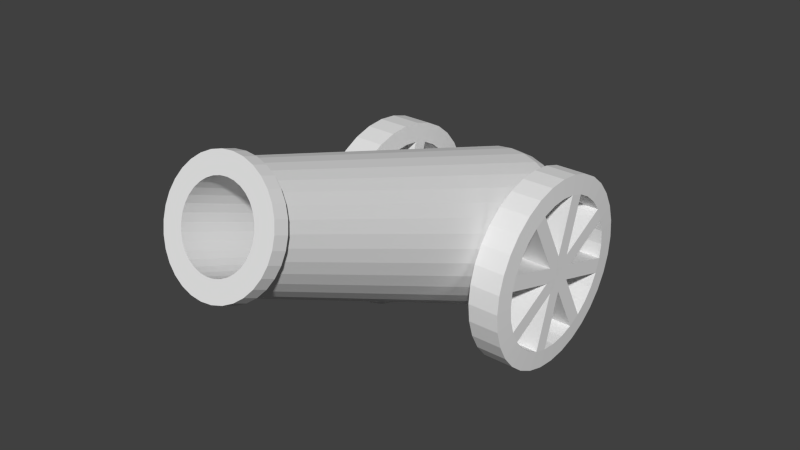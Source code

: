# Source: canon.blend  (saved by Blender 2.72.0; exported with 4.5.12 LTS)
import bpy
from mathutils import Matrix  # noqa: F401  (used for matrix-valued properties, if any)

bpy.ops.wm.read_factory_settings(use_empty=True)
scene = bpy.context.scene
scene.name = 'Scene'

# ---- collections
col_collection_1 = bpy.data.collections.new('Collection 1'); scene.collection.children.link(col_collection_1)

# ---- world
world_world = bpy.data.worlds.new('World'); scene.world = world_world
world_world.color = (0.05088, 0.05088, 0.05088)
world_world.use_sun_shadow = False
world_world.sun_shadow_jitter_overblur = 0.0
world_world.cycles.sampling_method = 'MANUAL'
world_world.cycles.sample_map_resolution = 256

# ---- meshes
me_cylinder_004 = bpy.data.meshes.new('Cylinder.004')
me_cylinder_004.from_pydata([(-0.004903, 1.005, -1.021), (-0.004903, 1.005, 0.9787), (0.1902, 0.9859, -1.021), (0.1902, 0.9859, 0.9787), (0.3778, 0.929, -1.021), (0.3778, 0.929, 0.9787), (0.5507, 0.8366, -1.021), (0.5507, 0.8366, 0.9787), (0.7022, 0.7122, -1.021), (0.7022, 0.7122, 0.9787), (0.8266, 0.5607, -1.021), (0.8266, 0.5607, 0.9787), (0.919, 0.3878, -1.021), (0.919, 0.3878, 0.9787), (0.9759, 0.2002, -1.021), (0.9759, 0.2002, 0.9787), (0.9951, 0.005133, -1.021), (0.9951, 0.005133, 0.9787), (0.9759, -0.19, -1.021), (0.9759, -0.19, 0.9787), (0.919, -0.3776, -1.021), (0.919, -0.3776, 0.9787), (0.8266, -0.5504, -1.021), (0.8266, -0.5504, 0.9787), (0.7022, -0.702, -1.021), (0.7022, -0.702, 0.9787), (0.5507, -0.8263, -1.021), (0.5507, -0.8263, 0.9787), (0.3778, -0.9187, -1.021), (0.3778, -0.9187, 0.9787), (0.1902, -0.9757, -1.021), (0.1902, -0.9757, 0.9787), (-0.004903, -0.9949, -1.021), (-0.004903, -0.9949, 0.9787), (-0.2, -0.9757, -1.021), (-0.2, -0.9757, 0.9787), (-0.3876, -0.9187, -1.021), (-0.3876, -0.9187, 0.9787), (-0.5605, -0.8263, -1.021), (-0.5605, -0.8263, 0.9787), (-0.712, -0.702, -1.021), (-0.712, -0.702, 0.9787), (-0.8364, -0.5504, -1.021), (-0.8364, -0.5504, 0.9787), (-0.9288, -0.3775, -1.021), (-0.9288, -0.3775, 0.9787), (-0.9857, -0.19, -1.021), (-0.9857, -0.19, 0.9787), (-1.005, 0.005134, -1.021), (-1.005, 0.005134, 0.9787), (-0.9857, 0.2002, -1.021), (-0.9857, 0.2002, 0.9787), (-0.9288, 0.3878, -1.021), (-0.9288, 0.3878, 0.9787), (-0.8364, 0.5607, -1.021), (-0.8364, 0.5607, 0.9787), (-0.712, 0.7122, -1.021), (-0.712, 0.7122, 0.9787), (-0.5605, 0.8366, -1.021), (-0.5605, 0.8366, 0.9787), (-0.3876, 0.929, -1.021), (-0.3876, 0.929, 0.9787), (-0.2, 0.9859, -1.021), (-0.2, 0.9859, 0.9787), (-0.004903, 0.8047, 1.046), (0.1511, 0.7893, 1.046), (0.3011, 0.7438, 1.046), (0.4393, 0.67, 1.046), (0.5605, 0.5705, 1.046), (0.6599, 0.4494, 1.046), (0.7338, 0.3111, 1.046), (0.7793, 0.1611, 1.046), (0.7947, 0.005133, 1.046), (0.7793, -0.1509, 1.046), (0.7338, -0.3009, 1.046), (0.6599, -0.4391, 1.046), (0.5605, -0.5603, 1.046), (0.4393, -0.6597, 1.046), (0.3011, -0.7336, 1.046), (0.1511, -0.7791, 1.046), (-0.004903, -0.7944, 1.046), (-0.1609, -0.7791, 1.046), (-0.3109, -0.7336, 1.046), (-0.4491, -0.6597, 1.046), (-0.5703, -0.5603, 1.046), (-0.6697, -0.4391, 1.046), (-0.7436, -0.3009, 1.046), (-0.7891, -0.1509, 1.046), (-0.8045, 0.005134, 1.046), (-0.7891, 0.1611, 1.046), (-0.7436, 0.3111, 1.046), (-0.6697, 0.4494, 1.046), (-0.5703, 0.5705, 1.046), (-0.4491, 0.67, 1.046), (-0.3109, 0.7438, 1.046), (-0.1609, 0.7893, 1.046), (-0.004903, 0.8045, -1.021), (0.151, 0.7891, -1.021), (0.301, 0.7436, -1.021), (0.4392, 0.6697, -1.021), (0.5603, 0.5703, -1.021), (0.6597, 0.4492, -1.021), (0.7336, 0.311, -1.021), (0.7791, 0.1611, -1.021), (0.7944, 0.005133, -1.021), (0.7791, -0.1508, -1.021), (0.7336, -0.3008, -1.021), (0.6597, -0.4389, -1.021), (0.5603, -0.5601, -1.021), (0.4392, -0.6595, -1.021), (0.301, -0.7333, -1.021), (0.151, -0.7788, -1.021), (-0.004903, -0.7942, -1.021), (-0.1608, -0.7788, -1.021), (-0.3108, -0.7333, -1.021), (-0.449, -0.6595, -1.021), (-0.5701, -0.5601, -1.021), (-0.6695, -0.4389, -1.021), (-0.7434, -0.3008, -1.021), (-0.7889, -0.1508, -1.021), (-0.8042, 0.005134, -1.021), (-0.7889, 0.1611, -1.021), (-0.7434, 0.311, -1.021), (-0.6695, 0.4492, -1.021), (-0.5701, 0.5703, -1.021), (-0.449, 0.6697, -1.021), (-0.3108, 0.7436, -1.021), (-0.1608, 0.7891, -1.021), (-0.4491, -0.6597, 1.046), (-0.5703, -0.5603, 1.046), (-0.449, -0.6595, -1.021), (-0.5701, -0.5601, -1.021), (-0.07163, -0.03629, 1.05), (0.06661, 0.0376, 1.05), (-0.07148, -0.03651, -1.018), (0.06671, 0.03736, -1.018), (-0.0848, 0.01172, 1.05), (0.06519, -0.03378, 1.05), (-0.08485, 0.01147, -1.017), (0.06509, -0.03402, -1.017), (-0.006182, 0.09331, 1.05), (0.06771, -0.04492, 1.05), (-0.006394, 0.09317, -1.018), (0.06747, -0.04502, -1.018), (0.09273, 0.05741, 1.049), (0.04723, -0.09258, 1.049), (0.09248, 0.05746, -1.018), (0.047, -0.09248, -1.018), (0.1025, -0.0296, 1.049), (-0.03571, -0.1035, 1.049), (0.1024, -0.02939, -1.018), (-0.0358, -0.1033, -1.018), (0.05512, -0.06699, 1.049), (-0.09488, -0.02149, 1.049), (0.05517, -0.06674, -1.018), (-0.09478, -0.02125, -1.018), (-0.02045, -0.09204, 1.049), (-0.09434, 0.04619, 1.049), (-0.02024, -0.0919, -1.018), (-0.09411, 0.04629, -1.018), (-0.07971, -0.05407, 1.049), (-0.03421, 0.09592, 1.049), (-0.07946, -0.05412, -1.018), (-0.03398, 0.09582, -1.018), (0.1464, -0.1227, 1.051), (0.1919, 0.02733, 1.051), (0.1467, -0.1227, -1.017), (0.1921, 0.02723, -1.017)], [], [(0, 1, 3, 2), (2, 3, 5, 4), (4, 5, 7, 6), (6, 7, 9, 8), (8, 9, 11, 10), (10, 11, 13, 12), (12, 13, 15, 14), (14, 15, 17, 16), (16, 17, 19, 18), (18, 19, 21, 20), (20, 21, 23, 22), (22, 23, 25, 24), (24, 25, 27, 26), (26, 27, 29, 28), (28, 29, 31, 30), (30, 31, 33, 32), (32, 33, 35, 34), (34, 35, 37, 36), (36, 37, 39, 38), (38, 39, 41, 40), (40, 41, 43, 42), (42, 43, 45, 44), (44, 45, 47, 46), (46, 47, 49, 48), (48, 49, 51, 50), (50, 51, 53, 52), (52, 53, 55, 54), (54, 55, 57, 56), (56, 57, 59, 58), (58, 59, 61, 60), (63, 61, 94, 95), (62, 63, 1, 0), (60, 61, 63, 62), (46, 48, 120, 119), (89, 121, 162, 160), (41, 39, 83, 84), (19, 17, 72, 73), (47, 45, 86, 87), (25, 23, 75, 76), (53, 51, 89, 90), (9, 7, 67, 68), (31, 29, 78, 79), (59, 57, 92, 93), (37, 35, 81, 82), (15, 13, 70, 71), (1, 63, 95, 64), (43, 41, 84, 85), (21, 19, 73, 74), (49, 47, 87, 88), (5, 3, 65, 66), (27, 25, 76, 77), (55, 53, 90, 91), (11, 9, 68, 69), (33, 31, 79, 80), (61, 59, 93, 94), (39, 37, 82, 83), (3, 1, 64, 65), (17, 15, 71, 72), (45, 43, 85, 86), (23, 21, 74, 75), (51, 49, 88, 89), (7, 5, 66, 67), (29, 27, 77, 78), (57, 55, 91, 92), (35, 33, 80, 81), (13, 11, 69, 70), (91, 90, 122, 123), (2, 4, 98, 97), (24, 26, 109, 108), (52, 54, 123, 122), (8, 10, 101, 100), (30, 32, 112, 111), (58, 60, 126, 125), (36, 38, 115, 114), (0, 2, 97, 96), (14, 16, 104, 103), (42, 44, 118, 117), (20, 22, 107, 106), (48, 50, 121, 120), (4, 6, 99, 98), (26, 28, 110, 109), (54, 56, 124, 123), (32, 34, 113, 112), (10, 12, 102, 101), (60, 62, 127, 126), (38, 40, 116, 115), (16, 18, 105, 104), (44, 46, 119, 118), (22, 24, 108, 107), (50, 52, 122, 121), (6, 8, 100, 99), (28, 30, 111, 110), (56, 58, 125, 124), (34, 36, 114, 113), (12, 14, 103, 102), (62, 0, 96, 127), (40, 42, 117, 116), (18, 20, 106, 105), (92, 91, 123, 124), (93, 92, 124, 125), (89, 88, 120, 121), (88, 87, 119, 120), (87, 86, 118, 119), (85, 117, 158, 156), (85, 84, 116, 117), (128, 130, 131, 129), (83, 82, 114, 115), (81, 113, 154, 152), (81, 80, 112, 113), (80, 79, 111, 112), (79, 78, 110, 111), (77, 109, 150, 148), (77, 76, 108, 109), (76, 75, 107, 108), (75, 74, 106, 107), (73, 105, 146, 144), (73, 72, 104, 105), (72, 71, 103, 104), (71, 70, 102, 103), (69, 101, 142, 140), (69, 68, 100, 101), (68, 67, 99, 100), (67, 66, 98, 99), (65, 97, 138, 136), (65, 64, 96, 97), (64, 95, 127, 96), (95, 94, 126, 127), (126, 94, 133, 135), (133, 132, 134, 135), (93, 125, 134, 132), (125, 126, 135, 134), (94, 93, 132, 133), (137, 136, 138, 139), (98, 66, 137, 139), (97, 98, 139, 138), (66, 65, 136, 137), (141, 140, 142, 143), (102, 70, 141, 143), (101, 102, 143, 142), (70, 69, 140, 141), (145, 144, 146, 147), (106, 74, 145, 147), (105, 106, 147, 146), (74, 73, 144, 145), (149, 148, 150, 151), (110, 78, 149, 151), (109, 110, 151, 150), (78, 77, 148, 149), (153, 152, 154, 155), (114, 82, 153, 155), (113, 114, 155, 154), (82, 81, 152, 153), (157, 156, 158, 159), (118, 86, 157, 159), (117, 118, 159, 158), (86, 85, 156, 157), (160, 162, 166, 164), (122, 90, 161, 163), (121, 122, 163, 162), (90, 89, 160, 161), (165, 164, 166, 167), (163, 161, 165, 167), (162, 163, 167, 166), (161, 160, 164, 165)])
me_cylinder_004.use_remesh_preserve_volume = False
me_cylinder_004.use_remesh_preserve_attributes = False
me_cylinder_004.use_mirror_vertex_groups = False
me_cylinder_004.update()
me_cylinder_003 = bpy.data.meshes.new('Cylinder.003')
me_cylinder_003.from_pydata([(-0.004903, 1.005, -1.021), (-0.004903, 1.005, 0.9787), (0.1902, 0.9859, -1.021), (0.1902, 0.9859, 0.9787), (0.3778, 0.929, -1.021), (0.3778, 0.929, 0.9787), (0.5507, 0.8366, -1.021), (0.5507, 0.8366, 0.9787), (0.7022, 0.7122, -1.021), (0.7022, 0.7122, 0.9787), (0.8266, 0.5607, -1.021), (0.8266, 0.5607, 0.9787), (0.919, 0.3878, -1.021), (0.919, 0.3878, 0.9787), (0.9759, 0.2002, -1.021), (0.9759, 0.2002, 0.9787), (0.9951, 0.005133, -1.021), (0.9951, 0.005133, 0.9787), (0.9759, -0.19, -1.021), (0.9759, -0.19, 0.9787), (0.919, -0.3776, -1.021), (0.919, -0.3776, 0.9787), (0.8266, -0.5504, -1.021), (0.8266, -0.5504, 0.9787), (0.7022, -0.702, -1.021), (0.7022, -0.702, 0.9787), (0.5507, -0.8263, -1.021), (0.5507, -0.8263, 0.9787), (0.3778, -0.9187, -1.021), (0.3778, -0.9187, 0.9787), (0.1902, -0.9757, -1.021), (0.1902, -0.9757, 0.9787), (-0.004903, -0.9949, -1.021), (-0.004903, -0.9949, 0.9787), (-0.2, -0.9757, -1.021), (-0.2, -0.9757, 0.9787), (-0.3876, -0.9187, -1.021), (-0.3876, -0.9187, 0.9787), (-0.5605, -0.8263, -1.021), (-0.5605, -0.8263, 0.9787), (-0.712, -0.702, -1.021), (-0.712, -0.702, 0.9787), (-0.8364, -0.5504, -1.021), (-0.8364, -0.5504, 0.9787), (-0.9288, -0.3775, -1.021), (-0.9288, -0.3775, 0.9787), (-0.9857, -0.19, -1.021), (-0.9857, -0.19, 0.9787), (-1.005, 0.005134, -1.021), (-1.005, 0.005134, 0.9787), (-0.9857, 0.2002, -1.021), (-0.9857, 0.2002, 0.9787), (-0.9288, 0.3878, -1.021), (-0.9288, 0.3878, 0.9787), (-0.8364, 0.5607, -1.021), (-0.8364, 0.5607, 0.9787), (-0.712, 0.7122, -1.021), (-0.712, 0.7122, 0.9787), (-0.5605, 0.8366, -1.021), (-0.5605, 0.8366, 0.9787), (-0.3876, 0.929, -1.021), (-0.3876, 0.929, 0.9787), (-0.2, 0.9859, -1.021), (-0.2, 0.9859, 0.9787), (-0.004903, 0.8047, 1.046), (0.1511, 0.7893, 1.046), (0.3011, 0.7438, 1.046), (0.4393, 0.67, 1.046), (0.5605, 0.5705, 1.046), (0.6599, 0.4494, 1.046), (0.7338, 0.3111, 1.046), (0.7793, 0.1611, 1.046), (0.7947, 0.005133, 1.046), (0.7793, -0.1509, 1.046), (0.7338, -0.3009, 1.046), (0.6599, -0.4391, 1.046), (0.5605, -0.5603, 1.046), (0.4393, -0.6597, 1.046), (0.3011, -0.7336, 1.046), (0.1511, -0.7791, 1.046), (-0.004903, -0.7944, 1.046), (-0.1609, -0.7791, 1.046), (-0.3109, -0.7336, 1.046), (-0.4491, -0.6597, 1.046), (-0.5703, -0.5603, 1.046), (-0.6697, -0.4391, 1.046), (-0.7436, -0.3009, 1.046), (-0.7891, -0.1509, 1.046), (-0.8045, 0.005134, 1.046), (-0.7891, 0.1611, 1.046), (-0.7436, 0.3111, 1.046), (-0.6697, 0.4494, 1.046), (-0.5703, 0.5705, 1.046), (-0.4491, 0.67, 1.046), (-0.3109, 0.7438, 1.046), (-0.1609, 0.7893, 1.046), (-0.004903, 0.8045, -1.021), (0.151, 0.7891, -1.021), (0.301, 0.7436, -1.021), (0.4392, 0.6697, -1.021), (0.5603, 0.5703, -1.021), (0.6597, 0.4492, -1.021), (0.7336, 0.311, -1.021), (0.7791, 0.1611, -1.021), (0.7944, 0.005133, -1.021), (0.7791, -0.1508, -1.021), (0.7336, -0.3008, -1.021), (0.6597, -0.4389, -1.021), (0.5603, -0.5601, -1.021), (0.4392, -0.6595, -1.021), (0.301, -0.7333, -1.021), (0.151, -0.7788, -1.021), (-0.004903, -0.7942, -1.021), (-0.1608, -0.7788, -1.021), (-0.3108, -0.7333, -1.021), (-0.449, -0.6595, -1.021), (-0.5701, -0.5601, -1.021), (-0.6695, -0.4389, -1.021), (-0.7434, -0.3008, -1.021), (-0.7889, -0.1508, -1.021), (-0.8042, 0.005134, -1.021), (-0.7889, 0.1611, -1.021), (-0.7434, 0.311, -1.021), (-0.6695, 0.4492, -1.021), (-0.5701, 0.5703, -1.021), (-0.449, 0.6697, -1.021), (-0.3108, 0.7436, -1.021), (-0.1608, 0.7891, -1.021), (-0.4491, -0.6597, 1.046), (-0.5703, -0.5603, 1.046), (-0.449, -0.6595, -1.021), (-0.5701, -0.5601, -1.021), (-0.07163, -0.03629, 1.05), (0.06661, 0.0376, 1.05), (-0.07148, -0.03651, -1.018), (0.06671, 0.03736, -1.018), (-0.0848, 0.01172, 1.05), (0.06519, -0.03378, 1.05), (-0.08485, 0.01147, -1.017), (0.06509, -0.03402, -1.017), (-0.006182, 0.09331, 1.05), (0.06771, -0.04492, 1.05), (-0.006394, 0.09317, -1.018), (0.06747, -0.04502, -1.018), (0.09273, 0.05741, 1.049), (0.04723, -0.09258, 1.049), (0.09248, 0.05746, -1.018), (0.047, -0.09248, -1.018), (0.1025, -0.0296, 1.049), (-0.03571, -0.1035, 1.049), (0.1024, -0.02939, -1.018), (-0.0358, -0.1033, -1.018), (0.05512, -0.06699, 1.049), (-0.09488, -0.02149, 1.049), (0.05517, -0.06674, -1.018), (-0.09478, -0.02125, -1.018), (-0.02045, -0.09204, 1.049), (-0.09434, 0.04619, 1.049), (-0.02024, -0.0919, -1.018), (-0.09411, 0.04629, -1.018), (-0.07971, -0.05407, 1.049), (-0.03421, 0.09592, 1.049), (-0.07946, -0.05412, -1.018), (-0.03398, 0.09582, -1.018), (0.1464, -0.1227, 1.051), (0.1919, 0.02733, 1.051), (0.1467, -0.1227, -1.017), (0.1921, 0.02723, -1.017)], [], [(0, 1, 3, 2), (2, 3, 5, 4), (4, 5, 7, 6), (6, 7, 9, 8), (8, 9, 11, 10), (10, 11, 13, 12), (12, 13, 15, 14), (14, 15, 17, 16), (16, 17, 19, 18), (18, 19, 21, 20), (20, 21, 23, 22), (22, 23, 25, 24), (24, 25, 27, 26), (26, 27, 29, 28), (28, 29, 31, 30), (30, 31, 33, 32), (32, 33, 35, 34), (34, 35, 37, 36), (36, 37, 39, 38), (38, 39, 41, 40), (40, 41, 43, 42), (42, 43, 45, 44), (44, 45, 47, 46), (46, 47, 49, 48), (48, 49, 51, 50), (50, 51, 53, 52), (52, 53, 55, 54), (54, 55, 57, 56), (56, 57, 59, 58), (58, 59, 61, 60), (63, 61, 94, 95), (62, 63, 1, 0), (60, 61, 63, 62), (46, 48, 120, 119), (89, 121, 162, 160), (41, 39, 83, 84), (19, 17, 72, 73), (47, 45, 86, 87), (25, 23, 75, 76), (53, 51, 89, 90), (9, 7, 67, 68), (31, 29, 78, 79), (59, 57, 92, 93), (37, 35, 81, 82), (15, 13, 70, 71), (1, 63, 95, 64), (43, 41, 84, 85), (21, 19, 73, 74), (49, 47, 87, 88), (5, 3, 65, 66), (27, 25, 76, 77), (55, 53, 90, 91), (11, 9, 68, 69), (33, 31, 79, 80), (61, 59, 93, 94), (39, 37, 82, 83), (3, 1, 64, 65), (17, 15, 71, 72), (45, 43, 85, 86), (23, 21, 74, 75), (51, 49, 88, 89), (7, 5, 66, 67), (29, 27, 77, 78), (57, 55, 91, 92), (35, 33, 80, 81), (13, 11, 69, 70), (91, 90, 122, 123), (2, 4, 98, 97), (24, 26, 109, 108), (52, 54, 123, 122), (8, 10, 101, 100), (30, 32, 112, 111), (58, 60, 126, 125), (36, 38, 115, 114), (0, 2, 97, 96), (14, 16, 104, 103), (42, 44, 118, 117), (20, 22, 107, 106), (48, 50, 121, 120), (4, 6, 99, 98), (26, 28, 110, 109), (54, 56, 124, 123), (32, 34, 113, 112), (10, 12, 102, 101), (60, 62, 127, 126), (38, 40, 116, 115), (16, 18, 105, 104), (44, 46, 119, 118), (22, 24, 108, 107), (50, 52, 122, 121), (6, 8, 100, 99), (28, 30, 111, 110), (56, 58, 125, 124), (34, 36, 114, 113), (12, 14, 103, 102), (62, 0, 96, 127), (40, 42, 117, 116), (18, 20, 106, 105), (92, 91, 123, 124), (93, 92, 124, 125), (89, 88, 120, 121), (88, 87, 119, 120), (87, 86, 118, 119), (85, 117, 158, 156), (85, 84, 116, 117), (128, 130, 131, 129), (83, 82, 114, 115), (81, 113, 154, 152), (81, 80, 112, 113), (80, 79, 111, 112), (79, 78, 110, 111), (77, 109, 150, 148), (77, 76, 108, 109), (76, 75, 107, 108), (75, 74, 106, 107), (73, 105, 146, 144), (73, 72, 104, 105), (72, 71, 103, 104), (71, 70, 102, 103), (69, 101, 142, 140), (69, 68, 100, 101), (68, 67, 99, 100), (67, 66, 98, 99), (65, 97, 138, 136), (65, 64, 96, 97), (64, 95, 127, 96), (95, 94, 126, 127), (126, 94, 133, 135), (133, 132, 134, 135), (93, 125, 134, 132), (125, 126, 135, 134), (94, 93, 132, 133), (137, 136, 138, 139), (98, 66, 137, 139), (97, 98, 139, 138), (66, 65, 136, 137), (141, 140, 142, 143), (102, 70, 141, 143), (101, 102, 143, 142), (70, 69, 140, 141), (145, 144, 146, 147), (106, 74, 145, 147), (105, 106, 147, 146), (74, 73, 144, 145), (149, 148, 150, 151), (110, 78, 149, 151), (109, 110, 151, 150), (78, 77, 148, 149), (153, 152, 154, 155), (114, 82, 153, 155), (113, 114, 155, 154), (82, 81, 152, 153), (157, 156, 158, 159), (118, 86, 157, 159), (117, 118, 159, 158), (86, 85, 156, 157), (160, 162, 166, 164), (122, 90, 161, 163), (121, 122, 163, 162), (90, 89, 160, 161), (165, 164, 166, 167), (163, 161, 165, 167), (162, 163, 167, 166), (161, 160, 164, 165)])
me_cylinder_003.use_remesh_preserve_volume = False
me_cylinder_003.use_remesh_preserve_attributes = False
me_cylinder_003.use_mirror_vertex_groups = False
me_cylinder_003.update()
me_cylinder_002 = bpy.data.meshes.new('Cylinder.002')
me_cylinder_002.from_pydata([(5.391e-07, 0.4759, -0.8739), (5.13e-07, 0.6952, 1.126), (0.09284, 0.4668, -0.8739), (0.1356, 0.6818, 1.126), (0.1821, 0.4397, -0.8739), (0.266, 0.6422, 1.126), (0.2644, 0.3957, -0.8739), (0.3862, 0.578, 1.126), (0.3365, 0.3365, -0.8739), (0.4915, 0.4916, 1.126), (0.3957, 0.2644, -0.8739), (0.578, 0.3862, 1.126), (0.4397, 0.1821, -0.8739), (0.6422, 0.266, 1.126), (0.4667, 0.09284, -0.8739), (0.6818, 0.1356, 1.126), (0.4759, 1.907e-06, -0.8739), (0.6952, 1.907e-06, 1.126), (0.4667, -0.09284, -0.8739), (0.6818, -0.1356, 1.126), (0.4397, -0.1821, -0.8739), (0.6422, -0.266, 1.126), (0.3957, -0.2644, -0.8739), (0.578, -0.3862, 1.126), (0.3365, -0.3365, -0.8739), (0.4915, -0.4915, 1.126), (0.2644, -0.3957, -0.8739), (0.3862, -0.578, 1.126), (0.1821, -0.4397, -0.8739), (0.266, -0.6422, 1.126), (0.09284, -0.4667, -0.8739), (0.1356, -0.6818, 1.126), (3.84e-07, -0.4759, -0.8739), (2.865e-07, -0.6952, 1.126), (-0.09284, -0.4667, -0.8739), (-0.1356, -0.6818, 1.126), (-0.1821, -0.4397, -0.8739), (-0.266, -0.6422, 1.126), (-0.2644, -0.3957, -0.8739), (-0.3862, -0.578, 1.126), (-0.3365, -0.3365, -0.8739), (-0.4915, -0.4915, 1.126), (-0.3957, -0.2644, -0.8739), (-0.578, -0.3862, 1.126), (-0.4397, -0.1821, -0.8739), (-0.6422, -0.266, 1.126), (-0.4667, -0.09284, -0.8739), (-0.6818, -0.1356, 1.126), (-0.4759, 2.384e-06, -0.8739), (-0.6952, 2.861e-06, 1.126), (-0.4667, 0.09284, -0.8739), (-0.6818, 0.1356, 1.126), (-0.4397, 0.1821, -0.8739), (-0.6422, 0.266, 1.126), (-0.3957, 0.2644, -0.8739), (-0.578, 0.3862, 1.126), (-0.3365, 0.3365, -0.8739), (-0.4915, 0.4916, 1.126), (-0.2644, 0.3957, -0.8739), (-0.3862, 0.578, 1.126), (-0.1821, 0.4397, -0.8739), (-0.266, 0.6422, 1.126), (-0.09284, 0.4668, -0.8739), (-0.1356, 0.6818, 1.126), (5.293e-07, 0.46, 1.126), (0.08974, 0.4512, 1.126), (0.176, 0.425, 1.126), (0.2556, 0.3825, 1.126), (0.3253, 0.3253, 1.126), (0.3825, 0.2556, 1.126), (0.425, 0.176, 1.126), (0.4512, 0.08975, 1.126), (0.46, 1.907e-06, 1.126), (0.4512, -0.08974, 1.126), (0.425, -0.176, 1.126), (0.3825, -0.2556, 1.126), (0.3253, -0.3253, 1.126), (0.2556, -0.3825, 1.126), (0.176, -0.425, 1.126), (0.08974, -0.4512, 1.126), (3.794e-07, -0.46, 1.126), (-0.08974, -0.4512, 1.126), (-0.176, -0.425, 1.126), (-0.2556, -0.3825, 1.126), (-0.3253, -0.3253, 1.126), (-0.3825, -0.2556, 1.126), (-0.425, -0.176, 1.126), (-0.4512, -0.08974, 1.126), (-0.46, 2.384e-06, 1.126), (-0.4512, 0.08975, 1.126), (-0.425, 0.176, 1.126), (-0.3825, 0.2556, 1.126), (-0.3253, 0.3253, 1.126), (-0.2556, 0.3825, 1.126), (-0.176, 0.425, 1.126), (-0.08974, 0.4512, 1.126), (5.657e-07, 0.46, -0.3704), (0.08974, 0.4512, -0.3704), (0.176, 0.425, -0.3704), (0.2556, 0.3825, -0.3704), (0.3253, 0.3253, -0.3704), (0.3825, 0.2556, -0.3704), (0.425, 0.176, -0.3704), (0.4512, 0.08975, -0.3704), (0.46, 3.338e-06, -0.3704), (0.4512, -0.08974, -0.3704), (0.425, -0.176, -0.3704), (0.3825, -0.2556, -0.3704), (0.3253, -0.3253, -0.3704), (0.2556, -0.3825, -0.3704), (0.176, -0.425, -0.3704), (0.08974, -0.4512, -0.3704), (4.158e-07, -0.46, -0.3704), (-0.08974, -0.4512, -0.3704), (-0.176, -0.425, -0.3704), (-0.2556, -0.3825, -0.3704), (-0.3253, -0.3253, -0.3704), (-0.3825, -0.2556, -0.3704), (-0.425, -0.176, -0.3704), (-0.4512, -0.08974, -0.3704), (-0.46, 3.815e-06, -0.3704), (-0.4512, 0.08975, -0.3704), (-0.425, 0.176, -0.3704), (-0.3825, 0.2556, -0.3704), (-0.3253, 0.3253, -0.3704), (-0.2556, 0.3825, -0.3704), (-0.176, 0.425, -0.3704), (-0.08974, 0.4512, -0.3704), (4.934e-07, 0.7834, -0.8036), (0.1528, 0.7684, -0.8036), (0.2998, 0.7238, -0.8036), (0.4352, 0.6514, -0.8036), (0.554, 0.554, -0.8036), (0.6514, 0.4352, -0.8036), (0.7238, 0.2998, -0.8036), (0.7684, 0.1528, -0.8036), (0.7834, 1.907e-06, -0.8036), (0.7684, -0.1528, -0.8036), (0.7238, -0.2998, -0.8036), (0.6514, -0.4352, -0.8036), (0.554, -0.554, -0.8036), (0.4352, -0.6514, -0.8036), (0.2998, -0.7238, -0.8036), (0.1528, -0.7684, -0.8036), (2.382e-07, -0.7834, -0.8036), (-0.1528, -0.7684, -0.8036), (-0.2998, -0.7238, -0.8036), (-0.4352, -0.6514, -0.8036), (-0.554, -0.554, -0.8036), (-0.6514, -0.4352, -0.8036), (-0.7238, -0.2998, -0.8036), (-0.7684, -0.1528, -0.8036), (-0.7834, 2.861e-06, -0.8036), (-0.7684, 0.1528, -0.8036), (-0.7238, 0.2998, -0.8036), (-0.6514, 0.4352, -0.8036), (-0.554, 0.554, -0.8036), (-0.4352, 0.6514, -0.8036), (-0.2998, 0.7238, -0.8036), (-0.1528, 0.7684, -0.8036), (4.85e-07, 0.9348, -0.7084), (0.1824, 0.9169, -0.7084), (0.3577, 0.8637, -0.7084), (0.5194, 0.7773, -0.7084), (0.661, 0.661, -0.7084), (0.7773, 0.5194, -0.7084), (0.8637, 0.3577, -0.7084), (0.9169, 0.1824, -0.7084), (0.9348, 1.907e-06, -0.7084), (0.9169, -0.1824, -0.7084), (0.8637, -0.3577, -0.7084), (0.7773, -0.5194, -0.7084), (0.661, -0.661, -0.7084), (0.5194, -0.7773, -0.7084), (0.3577, -0.8637, -0.7084), (0.1824, -0.9169, -0.7084), (1.804e-07, -0.9348, -0.7084), (-0.1824, -0.9169, -0.7084), (-0.3577, -0.8637, -0.7084), (-0.5194, -0.7773, -0.7084), (-0.661, -0.661, -0.7084), (-0.7773, -0.5194, -0.7084), (-0.8637, -0.3577, -0.7084), (-0.9169, -0.1824, -0.7084), (-0.9348, 2.861e-06, -0.7084), (-0.9169, 0.1824, -0.7084), (-0.8637, 0.3577, -0.7084), (-0.7773, 0.5194, -0.7084), (-0.661, 0.661, -0.7084), (-0.5194, 0.7773, -0.7084), (-0.3577, 0.8637, -0.7084), (-0.1824, 0.9169, -0.7084), (4.813e-07, 0.9626, -0.6282), (0.1878, 0.9441, -0.6282), (0.3684, 0.8893, -0.6282), (0.5348, 0.8003, -0.6282), (0.6806, 0.6806, -0.6282), (0.8003, 0.5348, -0.6282), (0.8893, 0.3684, -0.6282), (0.9441, 0.1878, -0.6282), (0.9626, 1.907e-06, -0.6282), (0.9441, -0.1878, -0.6282), (0.8893, -0.3684, -0.6282), (0.8003, -0.5348, -0.6282), (0.6806, -0.6806, -0.6282), (0.5348, -0.8003, -0.6282), (0.3684, -0.8893, -0.6282), (0.1878, -0.9441, -0.6282), (1.676e-07, -0.9626, -0.6282), (-0.1878, -0.9441, -0.6282), (-0.3684, -0.8893, -0.6282), (-0.5348, -0.8003, -0.6282), (-0.6806, -0.6806, -0.6282), (-0.8003, -0.5348, -0.6282), (-0.8893, -0.3684, -0.6282), (-0.9441, -0.1878, -0.6282), (-0.9626, 2.861e-06, -0.6282), (-0.9441, 0.1878, -0.6282), (-0.8893, 0.3684, -0.6282), (-0.8003, 0.5348, -0.6282), (-0.6806, 0.6806, -0.6282), (-0.5348, 0.8003, -0.6282), (-0.3684, 0.8893, -0.6282), (-0.1878, 0.9441, -0.6282), (5.106e-07, 0.4759, -0.9819), (0.09284, 0.4668, -0.9819), (0.1821, 0.4397, -0.9819), (0.2644, 0.3957, -0.9819), (0.3365, 0.3365, -0.9819), (0.3957, 0.2644, -0.9819), (0.4397, 0.1821, -0.9819), (0.4667, 0.09284, -0.9819), (0.4759, 1.907e-06, -0.9819), (0.4667, -0.09284, -0.9819), (0.4397, -0.1821, -0.9819), (0.3957, -0.2644, -0.9819), (0.3365, -0.3365, -0.9819), (0.2644, -0.3957, -0.9819), (0.1821, -0.4397, -0.9819), (0.09284, -0.4667, -0.9819), (3.555e-07, -0.4759, -0.9819), (-0.09284, -0.4667, -0.9819), (-0.1821, -0.4397, -0.9819), (-0.2644, -0.3957, -0.9819), (-0.3365, -0.3365, -0.9819), (-0.3957, -0.2644, -0.9819), (-0.4397, -0.1821, -0.9819), (-0.4667, -0.09284, -0.9819), (-0.4759, 2.384e-06, -0.9819), (-0.4667, 0.09284, -0.9819), (-0.4397, 0.1821, -0.9819), (-0.3957, 0.2644, -0.9819), (-0.3365, 0.3365, -0.9819), (-0.2644, 0.3957, -0.9819), (-0.1821, 0.4397, -0.9819), (-0.09284, 0.4668, -0.9819), (5.119e-07, 0.7047, 1.064), (0.1375, 0.6911, 1.064), (0.2697, 0.651, 1.064), (0.3915, 0.5859, 1.064), (0.4983, 0.4983, 1.064), (0.5859, 0.3915, 1.064), (0.651, 0.2697, 1.064), (0.6911, 0.1375, 1.064), (0.7047, 1.907e-06, 1.064), (0.6911, -0.1375, 1.064), (0.651, -0.2697, 1.064), (0.5859, -0.3915, 1.064), (0.4983, -0.4983, 1.064), (0.3915, -0.5859, 1.064), (0.2697, -0.651, 1.064), (0.1375, -0.6911, 1.064), (2.823e-07, -0.7047, 1.064), (-0.1375, -0.6911, 1.064), (-0.2697, -0.651, 1.064), (-0.3915, -0.5859, 1.064), (-0.4983, -0.4983, 1.064), (-0.5859, -0.3915, 1.064), (-0.651, -0.2697, 1.064), (-0.6911, -0.1375, 1.064), (-0.7047, 2.861e-06, 1.064), (-0.6911, 0.1375, 1.064), (-0.651, 0.2697, 1.064), (-0.5859, 0.3915, 1.064), (-0.4983, 0.4983, 1.064), (-0.3915, 0.5859, 1.064), (-0.2697, 0.651, 1.064), (-0.1375, 0.6911, 1.064), (0.1246, 0.6263, 1.05), (0.2444, 0.5899, 1.05), (0.3548, 0.5309, 1.05), (0.4515, 0.4515, 1.05), (0.5309, 0.3548, 1.05), (0.5899, 0.2444, 1.05), (0.6263, 0.1246, 1.05), (0.6385, 1.907e-06, 1.05), (0.6263, -0.1246, 1.05), (0.5899, -0.2444, 1.05), (0.5309, -0.3548, 1.05), (0.4515, -0.4515, 1.05), (0.3548, -0.5309, 1.05), (0.2444, -0.5899, 1.05), (0.1246, -0.6263, 1.05), (3.101e-07, -0.6385, 1.05), (-0.1246, -0.6263, 1.05), (-0.2444, -0.5899, 1.05), (-0.3548, -0.5309, 1.05), (-0.4515, -0.4515, 1.05), (-0.5309, -0.3548, 1.05), (-0.5899, -0.2444, 1.05), (-0.6263, -0.1246, 1.05), (-0.6385, 2.861e-06, 1.05), (-0.6263, 0.1246, 1.05), (-0.5899, 0.2444, 1.05), (-0.5309, 0.3548, 1.05), (-0.4515, 0.4515, 1.05), (-0.3548, 0.5309, 1.05), (-0.2444, 0.5899, 1.05), (-0.1246, 0.6263, 1.05), (5.182e-07, 0.6385, 1.05)], [], [(256, 1, 3, 257), (257, 3, 5, 258), (258, 5, 7, 259), (259, 7, 9, 260), (260, 9, 11, 261), (261, 11, 13, 262), (262, 13, 15, 263), (263, 15, 17, 264), (264, 17, 19, 265), (265, 19, 21, 266), (266, 21, 23, 267), (267, 23, 25, 268), (268, 25, 27, 269), (269, 27, 29, 270), (270, 29, 31, 271), (271, 31, 33, 272), (272, 33, 35, 273), (273, 35, 37, 274), (274, 37, 39, 275), (275, 39, 41, 276), (276, 41, 43, 277), (277, 43, 45, 278), (278, 45, 47, 279), (279, 47, 49, 280), (280, 49, 51, 281), (281, 51, 53, 282), (282, 53, 55, 283), (283, 55, 57, 284), (284, 57, 59, 285), (285, 59, 61, 286), (1, 63, 95, 64), (287, 63, 1, 256), (286, 61, 63, 287), (42, 44, 246, 245), (86, 85, 117, 118), (43, 41, 84, 85), (21, 19, 73, 74), (49, 47, 87, 88), (5, 3, 65, 66), (27, 25, 76, 77), (55, 53, 90, 91), (11, 9, 68, 69), (33, 31, 79, 80), (61, 59, 93, 94), (39, 37, 82, 83), (3, 1, 64, 65), (17, 15, 71, 72), (45, 43, 85, 86), (23, 21, 74, 75), (51, 49, 88, 89), (7, 5, 66, 67), (29, 27, 77, 78), (57, 55, 91, 92), (35, 33, 80, 81), (13, 11, 69, 70), (63, 61, 94, 95), (41, 39, 83, 84), (19, 17, 72, 73), (47, 45, 86, 87), (25, 23, 75, 76), (53, 51, 89, 90), (9, 7, 67, 68), (31, 29, 78, 79), (59, 57, 92, 93), (37, 35, 81, 82), (15, 13, 70, 71), (97, 96, 127, 126, 125, 124, 123, 122, 121, 120, 119, 118, 117, 116, 115, 114, 113, 112, 111, 110, 109, 108, 107, 106, 105, 104, 103, 102, 101, 100, 99, 98), (75, 74, 106, 107), (95, 94, 126, 127), (84, 83, 115, 116), (73, 72, 104, 105), (93, 92, 124, 125), (82, 81, 113, 114), (71, 70, 102, 103), (91, 90, 122, 123), (69, 68, 100, 101), (80, 79, 111, 112), (89, 88, 120, 121), (67, 66, 98, 99), (78, 77, 109, 110), (87, 86, 118, 119), (65, 64, 96, 97), (76, 75, 107, 108), (64, 95, 127, 96), (85, 84, 116, 117), (74, 73, 105, 106), (94, 93, 125, 126), (83, 82, 114, 115), (72, 71, 103, 104), (92, 91, 123, 124), (81, 80, 112, 113), (70, 69, 101, 102), (90, 89, 121, 122), (68, 67, 99, 100), (79, 78, 110, 111), (88, 87, 119, 120), (66, 65, 97, 98), (77, 76, 108, 109), (0, 128, 129, 2), (2, 129, 130, 4), (4, 130, 131, 6), (6, 131, 132, 8), (8, 132, 133, 10), (10, 133, 134, 12), (12, 134, 135, 14), (14, 135, 136, 16), (16, 136, 137, 18), (18, 137, 138, 20), (20, 138, 139, 22), (22, 139, 140, 24), (24, 140, 141, 26), (26, 141, 142, 28), (28, 142, 143, 30), (30, 143, 144, 32), (32, 144, 145, 34), (34, 145, 146, 36), (36, 146, 147, 38), (38, 147, 148, 40), (40, 148, 149, 42), (42, 149, 150, 44), (44, 150, 151, 46), (46, 151, 152, 48), (48, 152, 153, 50), (50, 153, 154, 52), (52, 154, 155, 54), (54, 155, 156, 56), (56, 156, 157, 58), (58, 157, 158, 60), (62, 159, 128, 0), (60, 158, 159, 62), (128, 160, 161, 129), (129, 161, 162, 130), (130, 162, 163, 131), (131, 163, 164, 132), (132, 164, 165, 133), (133, 165, 166, 134), (134, 166, 167, 135), (135, 167, 168, 136), (136, 168, 169, 137), (137, 169, 170, 138), (138, 170, 171, 139), (139, 171, 172, 140), (140, 172, 173, 141), (141, 173, 174, 142), (142, 174, 175, 143), (143, 175, 176, 144), (144, 176, 177, 145), (145, 177, 178, 146), (146, 178, 179, 147), (147, 179, 180, 148), (148, 180, 181, 149), (149, 181, 182, 150), (150, 182, 183, 151), (151, 183, 184, 152), (152, 184, 185, 153), (153, 185, 186, 154), (154, 186, 187, 155), (155, 187, 188, 156), (156, 188, 189, 157), (157, 189, 190, 158), (159, 191, 160, 128), (158, 190, 191, 159), (160, 192, 193, 161), (161, 193, 194, 162), (162, 194, 195, 163), (163, 195, 196, 164), (164, 196, 197, 165), (165, 197, 198, 166), (166, 198, 199, 167), (167, 199, 200, 168), (168, 200, 201, 169), (169, 201, 202, 170), (170, 202, 203, 171), (171, 203, 204, 172), (172, 204, 205, 173), (173, 205, 206, 174), (174, 206, 207, 175), (175, 207, 208, 176), (176, 208, 209, 177), (177, 209, 210, 178), (178, 210, 211, 179), (179, 211, 212, 180), (180, 212, 213, 181), (181, 213, 214, 182), (182, 214, 215, 183), (183, 215, 216, 184), (184, 216, 217, 185), (185, 217, 218, 186), (186, 218, 219, 187), (187, 219, 220, 188), (188, 220, 221, 189), (189, 221, 222, 190), (191, 223, 192, 160), (190, 222, 223, 191), (224, 225, 226, 227, 228, 229, 230, 231, 232, 233, 234, 235, 236, 237, 238, 239, 240, 241, 242, 243, 244, 245, 246, 247, 248, 249, 250, 251, 252, 253, 254, 255), (20, 22, 235, 234), (48, 50, 249, 248), (4, 6, 227, 226), (26, 28, 238, 237), (54, 56, 252, 251), (32, 34, 241, 240), (10, 12, 230, 229), (60, 62, 255, 254), (38, 40, 244, 243), (16, 18, 233, 232), (44, 46, 247, 246), (22, 24, 236, 235), (50, 52, 250, 249), (6, 8, 228, 227), (28, 30, 239, 238), (56, 58, 253, 252), (34, 36, 242, 241), (12, 14, 231, 230), (62, 0, 224, 255), (40, 42, 245, 244), (18, 20, 234, 233), (46, 48, 248, 247), (2, 4, 226, 225), (24, 26, 237, 236), (52, 54, 251, 250), (8, 10, 229, 228), (30, 32, 240, 239), (58, 60, 254, 253), (36, 38, 243, 242), (0, 2, 225, 224), (14, 16, 232, 231), (319, 256, 257, 288), (288, 257, 258, 289), (289, 258, 259, 290), (290, 259, 260, 291), (291, 260, 261, 292), (292, 261, 262, 293), (293, 262, 263, 294), (294, 263, 264, 295), (295, 264, 265, 296), (296, 265, 266, 297), (297, 266, 267, 298), (298, 267, 268, 299), (299, 268, 269, 300), (300, 269, 270, 301), (301, 270, 271, 302), (302, 271, 272, 303), (303, 272, 273, 304), (304, 273, 274, 305), (305, 274, 275, 306), (306, 275, 276, 307), (307, 276, 277, 308), (308, 277, 278, 309), (309, 278, 279, 310), (310, 279, 280, 311), (311, 280, 281, 312), (312, 281, 282, 313), (313, 282, 283, 314), (314, 283, 284, 315), (315, 284, 285, 316), (316, 285, 286, 317), (318, 287, 256, 319), (317, 286, 287, 318), (192, 319, 288, 193), (193, 288, 289, 194), (194, 289, 290, 195), (195, 290, 291, 196), (196, 291, 292, 197), (197, 292, 293, 198), (198, 293, 294, 199), (199, 294, 295, 200), (200, 295, 296, 201), (201, 296, 297, 202), (202, 297, 298, 203), (203, 298, 299, 204), (204, 299, 300, 205), (205, 300, 301, 206), (206, 301, 302, 207), (207, 302, 303, 208), (208, 303, 304, 209), (209, 304, 305, 210), (210, 305, 306, 211), (211, 306, 307, 212), (212, 307, 308, 213), (213, 308, 309, 214), (214, 309, 310, 215), (215, 310, 311, 216), (216, 311, 312, 217), (217, 312, 313, 218), (218, 313, 314, 219), (219, 314, 315, 220), (220, 315, 316, 221), (221, 316, 317, 222), (223, 318, 319, 192), (222, 317, 318, 223)])
me_cylinder_002.use_remesh_preserve_volume = False
me_cylinder_002.use_remesh_preserve_attributes = False
me_cylinder_002.use_mirror_vertex_groups = False
me_cylinder_002.update()

# ---- objects
ob_cylinder_001 = bpy.data.objects.new('Cylinder.001', me_cylinder_004)
ob_cylinder = bpy.data.objects.new('Cylinder', me_cylinder_003)
ob_cylinder_002 = bpy.data.objects.new('Cylinder.002', me_cylinder_002)

# ---- transforms, parenting, visibility, modifiers, constraints
ob_cylinder_001.location = (-4.413, 3.151, 4.782)
ob_cylinder_001.rotation_euler = (1.571, -0.0, 1.571)
ob_cylinder_001.scale = (4.636, 4.636, 0.7483)
ob_cylinder_001.lineart.crease_threshold = 0.0
ob_cylinder.location = (4.327, 3.235, 4.595)
ob_cylinder.rotation_euler = (1.571, -0.0, 1.571)
ob_cylinder.scale = (4.636, 4.636, 0.7483)
ob_cylinder.lineart.crease_threshold = 0.0
ob_cylinder_002.location = (0.08024, -0.9629, 7.041)
ob_cylinder_002.rotation_euler = (1.2, -0.0, 0.0)
ob_cylinder_002.scale = (3.993, 3.993, 10.4)
ob_cylinder_002.lineart.crease_threshold = 0.0

# ---- collection membership
col_collection_1.objects.link(ob_cylinder_001)
col_collection_1.objects.link(ob_cylinder)
col_collection_1.objects.link(ob_cylinder_002)

# ---- scene / render settings (as saved in the file)
scene.frame_start = 1; scene.frame_end = 250; scene.frame_set(1)
scene.render.engine = 'BLENDER_EEVEE_NEXT'
scene.render.resolution_percentage = 50
scene.render.dither_intensity = 0.0
scene.cycles.use_denoising = False
scene.cycles.samples = 10
scene.cycles.sampling_pattern = 'TABULATED_SOBOL'
scene.cycles.light_sampling_threshold = 0.0
scene.cycles.use_adaptive_sampling = False
scene.cycles.use_light_tree = False
scene.cycles.blur_glossy = 0.0
scene.cycles.pixel_filter_type = 'GAUSSIAN'
scene.cycles.sample_clamp_indirect = 0.0
scene.view_settings.view_transform = 'Standard'
bpy.context.view_layer.update()

# ---- added for rendering (the .blend has no active camera and no usable light): camera, sun
cam_auto = bpy.data.cameras.new('AutoCamera')
cam_auto.lens = 50.0
cam_auto.sensor_width = 36.0
cam_auto.clip_end = 1000.0
ob_auto_camera = bpy.data.objects.new('AutoCamera', cam_auto)
scene.collection.objects.link(ob_auto_camera)
ob_auto_camera.location = (27.3029, -34.4639, 29.1806)
ob_auto_camera.rotation_euler = (1.09748, -7.21219e-08, 0.694738)
scene.camera = ob_auto_camera
light_auto_sun = bpy.data.lights.new('AutoSun', 'SUN')
light_auto_sun.energy = 3.0
light_auto_sun.angle = 0.0523599
ob_auto_sun = bpy.data.objects.new('AutoSun', light_auto_sun)
scene.collection.objects.link(ob_auto_sun)
ob_auto_sun.rotation_euler = (0.872665, 0.174533, 0.523599)
bpy.context.view_layer.update()
